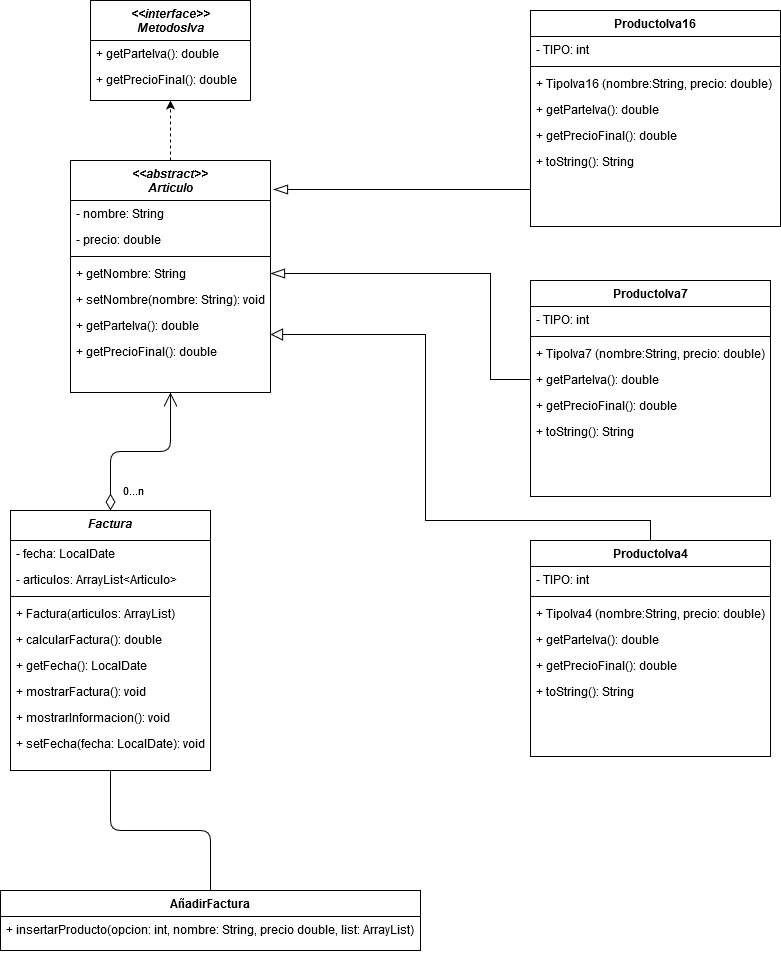

The diagram above was exported from draw.io. Its source (the exported page's mxGraphModel, read from the mxfile embedded in the PNG):
<mxGraphModel dx="2893" dy="1630" grid="1" gridSize="10" guides="1" tooltips="1" connect="1" arrows="1" fold="1" page="1" pageScale="1" pageWidth="827" pageHeight="1169" math="0" shadow="0">
  <root>
    <mxCell id="WIyWlLk6GJQsqaUBKTNV-0" />
    <mxCell id="WIyWlLk6GJQsqaUBKTNV-1" parent="WIyWlLk6GJQsqaUBKTNV-0" />
    <mxCell id="w3u64LFO2-HSzKjfp2GG-1" style="edgeStyle=orthogonalEdgeStyle;rounded=0;orthogonalLoop=1;jettySize=auto;html=1;exitX=0.5;exitY=0;exitDx=0;exitDy=0;entryX=0.5;entryY=1;entryDx=0;entryDy=0;dashed=1;" parent="WIyWlLk6GJQsqaUBKTNV-1" source="xeUSSiyzfdX2GV_aRVzA-20" target="zkfFHV4jXpPFQw0GAbJ--0" edge="1">
      <mxGeometry relative="1" as="geometry" />
    </mxCell>
    <mxCell id="xeUSSiyzfdX2GV_aRVzA-46" style="edgeStyle=orthogonalEdgeStyle;rounded=0;orthogonalLoop=1;jettySize=auto;html=1;exitX=0;exitY=0.5;exitDx=0;exitDy=0;endArrow=blockThin;endFill=0;endSize=12;entryX=1;entryY=0.5;entryDx=0;entryDy=0;" parent="WIyWlLk6GJQsqaUBKTNV-1" source="xeUSSiyzfdX2GV_aRVzA-37" target="xeUSSiyzfdX2GV_aRVzA-25" edge="1">
      <mxGeometry relative="1" as="geometry">
        <mxPoint x="410" y="360" as="targetPoint" />
        <Array as="points">
          <mxPoint x="500" y="389" />
          <mxPoint x="500" y="283" />
        </Array>
      </mxGeometry>
    </mxCell>
    <mxCell id="xeUSSiyzfdX2GV_aRVzA-45" style="edgeStyle=orthogonalEdgeStyle;rounded=0;orthogonalLoop=1;jettySize=auto;html=1;exitX=0.5;exitY=0;exitDx=0;exitDy=0;endArrow=block;endFill=0;strokeWidth=1;endSize=10;entryX=1;entryY=0.75;entryDx=0;entryDy=0;" parent="WIyWlLk6GJQsqaUBKTNV-1" source="xeUSSiyzfdX2GV_aRVzA-0" target="xeUSSiyzfdX2GV_aRVzA-20" edge="1">
      <mxGeometry relative="1" as="geometry">
        <mxPoint x="340" y="340" as="targetPoint" />
        <Array as="points">
          <mxPoint x="660" y="530" />
          <mxPoint x="435" y="530" />
          <mxPoint x="435" y="344" />
        </Array>
      </mxGeometry>
    </mxCell>
    <mxCell id="xeUSSiyzfdX2GV_aRVzA-20" value="&lt;&lt;abstract&gt;&gt;&#10;Articulo&#10;" style="swimlane;fontStyle=3;align=center;verticalAlign=top;childLayout=stackLayout;horizontal=1;startSize=40;horizontalStack=0;resizeParent=1;resizeLast=0;collapsible=1;marginBottom=0;rounded=0;shadow=0;strokeWidth=1;" parent="WIyWlLk6GJQsqaUBKTNV-1" vertex="1">
      <mxGeometry x="80" y="170" width="200" height="232" as="geometry">
        <mxRectangle x="230" y="140" width="160" height="26" as="alternateBounds" />
      </mxGeometry>
    </mxCell>
    <mxCell id="xeUSSiyzfdX2GV_aRVzA-21" value="- nombre: String" style="text;align=left;verticalAlign=top;spacingLeft=4;spacingRight=4;overflow=hidden;rotatable=0;points=[[0,0.5],[1,0.5]];portConstraint=eastwest;" parent="xeUSSiyzfdX2GV_aRVzA-20" vertex="1">
      <mxGeometry y="40" width="200" height="26" as="geometry" />
    </mxCell>
    <mxCell id="xeUSSiyzfdX2GV_aRVzA-22" value="- precio: double" style="text;align=left;verticalAlign=top;spacingLeft=4;spacingRight=4;overflow=hidden;rotatable=0;points=[[0,0.5],[1,0.5]];portConstraint=eastwest;rounded=0;shadow=0;html=0;" parent="xeUSSiyzfdX2GV_aRVzA-20" vertex="1">
      <mxGeometry y="66" width="200" height="26" as="geometry" />
    </mxCell>
    <mxCell id="xeUSSiyzfdX2GV_aRVzA-24" value="" style="line;html=1;strokeWidth=1;align=left;verticalAlign=middle;spacingTop=-1;spacingLeft=3;spacingRight=3;rotatable=0;labelPosition=right;points=[];portConstraint=eastwest;" parent="xeUSSiyzfdX2GV_aRVzA-20" vertex="1">
      <mxGeometry y="92" width="200" height="8" as="geometry" />
    </mxCell>
    <mxCell id="xeUSSiyzfdX2GV_aRVzA-25" value="+ getNombre: String" style="text;align=left;verticalAlign=top;spacingLeft=4;spacingRight=4;overflow=hidden;rotatable=0;points=[[0,0.5],[1,0.5]];portConstraint=eastwest;" parent="xeUSSiyzfdX2GV_aRVzA-20" vertex="1">
      <mxGeometry y="100" width="200" height="26" as="geometry" />
    </mxCell>
    <mxCell id="xeUSSiyzfdX2GV_aRVzA-27" value="+ setNombre(nombre: String): void" style="text;align=left;verticalAlign=top;spacingLeft=4;spacingRight=4;overflow=hidden;rotatable=0;points=[[0,0.5],[1,0.5]];portConstraint=eastwest;" parent="xeUSSiyzfdX2GV_aRVzA-20" vertex="1">
      <mxGeometry y="126" width="200" height="26" as="geometry" />
    </mxCell>
    <mxCell id="xeUSSiyzfdX2GV_aRVzA-29" value="+ getParteIva(): double" style="text;align=left;verticalAlign=top;spacingLeft=4;spacingRight=4;overflow=hidden;rotatable=0;points=[[0,0.5],[1,0.5]];portConstraint=eastwest;" parent="xeUSSiyzfdX2GV_aRVzA-20" vertex="1">
      <mxGeometry y="152" width="200" height="26" as="geometry" />
    </mxCell>
    <mxCell id="xeUSSiyzfdX2GV_aRVzA-30" value="+ getPrecioFinal(): double" style="text;align=left;verticalAlign=top;spacingLeft=4;spacingRight=4;overflow=hidden;rotatable=0;points=[[0,0.5],[1,0.5]];portConstraint=eastwest;" parent="xeUSSiyzfdX2GV_aRVzA-20" vertex="1">
      <mxGeometry y="178" width="200" height="26" as="geometry" />
    </mxCell>
    <mxCell id="zkfFHV4jXpPFQw0GAbJ--0" value="&lt;&lt;interface&gt;&gt;&#10;MetodosIva&#10;" style="swimlane;fontStyle=3;align=center;verticalAlign=top;childLayout=stackLayout;horizontal=1;startSize=40;horizontalStack=0;resizeParent=1;resizeLast=0;collapsible=1;marginBottom=0;rounded=0;shadow=0;strokeWidth=1;" parent="WIyWlLk6GJQsqaUBKTNV-1" vertex="1">
      <mxGeometry x="100" y="10" width="160" height="100" as="geometry">
        <mxRectangle x="230" y="140" width="160" height="26" as="alternateBounds" />
      </mxGeometry>
    </mxCell>
    <mxCell id="zkfFHV4jXpPFQw0GAbJ--5" value="+ getParteIva(): double&#10;" style="text;align=left;verticalAlign=top;spacingLeft=4;spacingRight=4;overflow=hidden;rotatable=0;points=[[0,0.5],[1,0.5]];portConstraint=eastwest;" parent="zkfFHV4jXpPFQw0GAbJ--0" vertex="1">
      <mxGeometry y="40" width="160" height="26" as="geometry" />
    </mxCell>
    <mxCell id="xeUSSiyzfdX2GV_aRVzA-26" value="+ getPrecioFinal(): double&#10;" style="text;align=left;verticalAlign=top;spacingLeft=4;spacingRight=4;overflow=hidden;rotatable=0;points=[[0,0.5],[1,0.5]];portConstraint=eastwest;" parent="zkfFHV4jXpPFQw0GAbJ--0" vertex="1">
      <mxGeometry y="66" width="160" height="26" as="geometry" />
    </mxCell>
    <mxCell id="xeUSSiyzfdX2GV_aRVzA-39" value="ProductoIva16" style="swimlane;fontStyle=1;align=center;verticalAlign=top;childLayout=stackLayout;horizontal=1;startSize=26;horizontalStack=0;resizeParent=1;resizeLast=0;collapsible=1;marginBottom=0;rounded=0;shadow=0;strokeWidth=1;" parent="WIyWlLk6GJQsqaUBKTNV-1" vertex="1">
      <mxGeometry x="540" y="20" width="250" height="216" as="geometry">
        <mxRectangle x="550" y="140" width="160" height="26" as="alternateBounds" />
      </mxGeometry>
    </mxCell>
    <mxCell id="xeUSSiyzfdX2GV_aRVzA-40" value="- TIPO: int" style="text;align=left;verticalAlign=top;spacingLeft=4;spacingRight=4;overflow=hidden;rotatable=0;points=[[0,0.5],[1,0.5]];portConstraint=eastwest;" parent="xeUSSiyzfdX2GV_aRVzA-39" vertex="1">
      <mxGeometry y="26" width="250" height="26" as="geometry" />
    </mxCell>
    <mxCell id="xeUSSiyzfdX2GV_aRVzA-41" value="" style="line;html=1;strokeWidth=1;align=left;verticalAlign=middle;spacingTop=-1;spacingLeft=3;spacingRight=3;rotatable=0;labelPosition=right;points=[];portConstraint=eastwest;" parent="xeUSSiyzfdX2GV_aRVzA-39" vertex="1">
      <mxGeometry y="52" width="250" height="8" as="geometry" />
    </mxCell>
    <mxCell id="xeUSSiyzfdX2GV_aRVzA-42" value="+ TipoIva16 (nombre:String, precio: double)" style="text;align=left;verticalAlign=top;spacingLeft=4;spacingRight=4;overflow=hidden;rotatable=0;points=[[0,0.5],[1,0.5]];portConstraint=eastwest;" parent="xeUSSiyzfdX2GV_aRVzA-39" vertex="1">
      <mxGeometry y="60" width="250" height="26" as="geometry" />
    </mxCell>
    <mxCell id="xeUSSiyzfdX2GV_aRVzA-43" value="+ getParteIva(): double" style="text;align=left;verticalAlign=top;spacingLeft=4;spacingRight=4;overflow=hidden;rotatable=0;points=[[0,0.5],[1,0.5]];portConstraint=eastwest;" parent="xeUSSiyzfdX2GV_aRVzA-39" vertex="1">
      <mxGeometry y="86" width="250" height="26" as="geometry" />
    </mxCell>
    <mxCell id="xeUSSiyzfdX2GV_aRVzA-44" value="+ getPrecioFinal(): double" style="text;align=left;verticalAlign=top;spacingLeft=4;spacingRight=4;overflow=hidden;rotatable=0;points=[[0,0.5],[1,0.5]];portConstraint=eastwest;" parent="xeUSSiyzfdX2GV_aRVzA-39" vertex="1">
      <mxGeometry y="112" width="250" height="26" as="geometry" />
    </mxCell>
    <mxCell id="w3u64LFO2-HSzKjfp2GG-18" value="+ toString(): String" style="text;align=left;verticalAlign=top;spacingLeft=4;spacingRight=4;overflow=hidden;rotatable=0;points=[[0,0.5],[1,0.5]];portConstraint=eastwest;" parent="xeUSSiyzfdX2GV_aRVzA-39" vertex="1">
      <mxGeometry y="138" width="250" height="26" as="geometry" />
    </mxCell>
    <mxCell id="w3u64LFO2-HSzKjfp2GG-2" value="Factura" style="swimlane;fontStyle=3;align=center;verticalAlign=top;childLayout=stackLayout;horizontal=1;startSize=30;horizontalStack=0;resizeParent=1;resizeLast=0;collapsible=1;marginBottom=0;rounded=0;shadow=0;strokeWidth=1;" parent="WIyWlLk6GJQsqaUBKTNV-1" vertex="1">
      <mxGeometry x="20" y="520" width="200" height="260" as="geometry">
        <mxRectangle x="230" y="140" width="160" height="26" as="alternateBounds" />
      </mxGeometry>
    </mxCell>
    <mxCell id="w3u64LFO2-HSzKjfp2GG-3" value="- fecha: LocalDate" style="text;align=left;verticalAlign=top;spacingLeft=4;spacingRight=4;overflow=hidden;rotatable=0;points=[[0,0.5],[1,0.5]];portConstraint=eastwest;" parent="w3u64LFO2-HSzKjfp2GG-2" vertex="1">
      <mxGeometry y="30" width="200" height="26" as="geometry" />
    </mxCell>
    <mxCell id="w3u64LFO2-HSzKjfp2GG-4" value="- articulos: ArrayList&lt;Articulo&gt;" style="text;align=left;verticalAlign=top;spacingLeft=4;spacingRight=4;overflow=hidden;rotatable=0;points=[[0,0.5],[1,0.5]];portConstraint=eastwest;rounded=0;shadow=0;html=0;" parent="w3u64LFO2-HSzKjfp2GG-2" vertex="1">
      <mxGeometry y="56" width="200" height="26" as="geometry" />
    </mxCell>
    <mxCell id="w3u64LFO2-HSzKjfp2GG-5" value="" style="line;html=1;strokeWidth=1;align=left;verticalAlign=middle;spacingTop=-1;spacingLeft=3;spacingRight=3;rotatable=0;labelPosition=right;points=[];portConstraint=eastwest;" parent="w3u64LFO2-HSzKjfp2GG-2" vertex="1">
      <mxGeometry y="82" width="200" height="8" as="geometry" />
    </mxCell>
    <mxCell id="w3u64LFO2-HSzKjfp2GG-6" value="+ Factura(articulos: ArrayList)" style="text;align=left;verticalAlign=top;spacingLeft=4;spacingRight=4;overflow=hidden;rotatable=0;points=[[0,0.5],[1,0.5]];portConstraint=eastwest;" parent="w3u64LFO2-HSzKjfp2GG-2" vertex="1">
      <mxGeometry y="90" width="200" height="26" as="geometry" />
    </mxCell>
    <mxCell id="w3u64LFO2-HSzKjfp2GG-7" value="+ calcularFactura(): double" style="text;align=left;verticalAlign=top;spacingLeft=4;spacingRight=4;overflow=hidden;rotatable=0;points=[[0,0.5],[1,0.5]];portConstraint=eastwest;" parent="w3u64LFO2-HSzKjfp2GG-2" vertex="1">
      <mxGeometry y="116" width="200" height="26" as="geometry" />
    </mxCell>
    <mxCell id="w3u64LFO2-HSzKjfp2GG-8" value="+ getFecha(): LocalDate" style="text;align=left;verticalAlign=top;spacingLeft=4;spacingRight=4;overflow=hidden;rotatable=0;points=[[0,0.5],[1,0.5]];portConstraint=eastwest;" parent="w3u64LFO2-HSzKjfp2GG-2" vertex="1">
      <mxGeometry y="142" width="200" height="26" as="geometry" />
    </mxCell>
    <mxCell id="w3u64LFO2-HSzKjfp2GG-10" value="+ mostrarFactura(): void" style="text;align=left;verticalAlign=top;spacingLeft=4;spacingRight=4;overflow=hidden;rotatable=0;points=[[0,0.5],[1,0.5]];portConstraint=eastwest;" parent="w3u64LFO2-HSzKjfp2GG-2" vertex="1">
      <mxGeometry y="168" width="200" height="26" as="geometry" />
    </mxCell>
    <mxCell id="w3u64LFO2-HSzKjfp2GG-11" value="+ mostrarInformacion(): void" style="text;align=left;verticalAlign=top;spacingLeft=4;spacingRight=4;overflow=hidden;rotatable=0;points=[[0,0.5],[1,0.5]];portConstraint=eastwest;" parent="w3u64LFO2-HSzKjfp2GG-2" vertex="1">
      <mxGeometry y="194" width="200" height="26" as="geometry" />
    </mxCell>
    <mxCell id="w3u64LFO2-HSzKjfp2GG-9" value="+ setFecha(fecha: LocalDate): void" style="text;align=left;verticalAlign=top;spacingLeft=4;spacingRight=4;overflow=hidden;rotatable=0;points=[[0,0.5],[1,0.5]];portConstraint=eastwest;" parent="w3u64LFO2-HSzKjfp2GG-2" vertex="1">
      <mxGeometry y="220" width="200" height="26" as="geometry" />
    </mxCell>
    <mxCell id="PAU-lbKrBVD3HcmOBEfX-3" style="edgeStyle=orthogonalEdgeStyle;rounded=0;orthogonalLoop=1;jettySize=auto;html=1;exitX=0;exitY=0.5;exitDx=0;exitDy=0;entryX=1.015;entryY=0.125;entryDx=0;entryDy=0;entryPerimeter=0;endArrow=blockThin;endFill=0;endSize=12;" parent="WIyWlLk6GJQsqaUBKTNV-1" source="xeUSSiyzfdX2GV_aRVzA-40" target="xeUSSiyzfdX2GV_aRVzA-20" edge="1">
      <mxGeometry relative="1" as="geometry">
        <Array as="points">
          <mxPoint x="540" y="199" />
        </Array>
      </mxGeometry>
    </mxCell>
    <mxCell id="PAU-lbKrBVD3HcmOBEfX-7" value="&lt;div&gt;0...n&lt;/div&gt;" style="endArrow=open;html=1;endSize=12;startArrow=diamondThin;startSize=14;startFill=0;edgeStyle=orthogonalEdgeStyle;align=left;verticalAlign=bottom;exitX=0.5;exitY=0;exitDx=0;exitDy=0;entryX=0.5;entryY=1;entryDx=0;entryDy=0;" parent="WIyWlLk6GJQsqaUBKTNV-1" source="w3u64LFO2-HSzKjfp2GG-2" target="xeUSSiyzfdX2GV_aRVzA-20" edge="1">
      <mxGeometry x="-0.2247" y="-49" relative="1" as="geometry">
        <mxPoint x="90" y="480" as="sourcePoint" />
        <mxPoint x="250" y="480" as="targetPoint" />
        <mxPoint as="offset" />
      </mxGeometry>
    </mxCell>
    <mxCell id="xeUSSiyzfdX2GV_aRVzA-33" value="ProductoIva7" style="swimlane;fontStyle=1;align=center;verticalAlign=top;childLayout=stackLayout;horizontal=1;startSize=26;horizontalStack=0;resizeParent=1;resizeLast=0;collapsible=1;marginBottom=0;rounded=0;shadow=0;strokeWidth=1;" parent="WIyWlLk6GJQsqaUBKTNV-1" vertex="1">
      <mxGeometry x="540" y="290" width="240" height="216" as="geometry">
        <mxRectangle x="550" y="140" width="160" height="26" as="alternateBounds" />
      </mxGeometry>
    </mxCell>
    <mxCell id="xeUSSiyzfdX2GV_aRVzA-34" value="- TIPO: int" style="text;align=left;verticalAlign=top;spacingLeft=4;spacingRight=4;overflow=hidden;rotatable=0;points=[[0,0.5],[1,0.5]];portConstraint=eastwest;" parent="xeUSSiyzfdX2GV_aRVzA-33" vertex="1">
      <mxGeometry y="26" width="240" height="26" as="geometry" />
    </mxCell>
    <mxCell id="xeUSSiyzfdX2GV_aRVzA-35" value="" style="line;html=1;strokeWidth=1;align=left;verticalAlign=middle;spacingTop=-1;spacingLeft=3;spacingRight=3;rotatable=0;labelPosition=right;points=[];portConstraint=eastwest;" parent="xeUSSiyzfdX2GV_aRVzA-33" vertex="1">
      <mxGeometry y="52" width="240" height="8" as="geometry" />
    </mxCell>
    <mxCell id="xeUSSiyzfdX2GV_aRVzA-36" value="+ TipoIva7 (nombre:String, precio: double)" style="text;align=left;verticalAlign=top;spacingLeft=4;spacingRight=4;overflow=hidden;rotatable=0;points=[[0,0.5],[1,0.5]];portConstraint=eastwest;" parent="xeUSSiyzfdX2GV_aRVzA-33" vertex="1">
      <mxGeometry y="60" width="240" height="26" as="geometry" />
    </mxCell>
    <mxCell id="xeUSSiyzfdX2GV_aRVzA-37" value="+ getParteIva(): double" style="text;align=left;verticalAlign=top;spacingLeft=4;spacingRight=4;overflow=hidden;rotatable=0;points=[[0,0.5],[1,0.5]];portConstraint=eastwest;" parent="xeUSSiyzfdX2GV_aRVzA-33" vertex="1">
      <mxGeometry y="86" width="240" height="26" as="geometry" />
    </mxCell>
    <mxCell id="xeUSSiyzfdX2GV_aRVzA-38" value="+ getPrecioFinal(): double" style="text;align=left;verticalAlign=top;spacingLeft=4;spacingRight=4;overflow=hidden;rotatable=0;points=[[0,0.5],[1,0.5]];portConstraint=eastwest;" parent="xeUSSiyzfdX2GV_aRVzA-33" vertex="1">
      <mxGeometry y="112" width="240" height="26" as="geometry" />
    </mxCell>
    <mxCell id="w3u64LFO2-HSzKjfp2GG-17" value="+ toString(): String" style="text;align=left;verticalAlign=top;spacingLeft=4;spacingRight=4;overflow=hidden;rotatable=0;points=[[0,0.5],[1,0.5]];portConstraint=eastwest;" parent="xeUSSiyzfdX2GV_aRVzA-33" vertex="1">
      <mxGeometry y="138" width="240" height="26" as="geometry" />
    </mxCell>
    <mxCell id="w3u64LFO2-HSzKjfp2GG-12" value="AñadirFactura" style="swimlane;fontStyle=1;childLayout=stackLayout;horizontal=1;startSize=26;fillColor=none;horizontalStack=0;resizeParent=1;resizeParentMax=0;resizeLast=0;collapsible=1;marginBottom=0;" parent="WIyWlLk6GJQsqaUBKTNV-1" vertex="1">
      <mxGeometry x="10" y="900" width="420" height="60" as="geometry" />
    </mxCell>
    <mxCell id="w3u64LFO2-HSzKjfp2GG-15" value="+ insertarProducto(opcion: int, nombre: String, precio double, list: ArrayList)" style="text;strokeColor=none;fillColor=none;align=left;verticalAlign=top;spacingLeft=4;spacingRight=4;overflow=hidden;rotatable=0;points=[[0,0.5],[1,0.5]];portConstraint=eastwest;" parent="w3u64LFO2-HSzKjfp2GG-12" vertex="1">
      <mxGeometry y="26" width="420" height="34" as="geometry" />
    </mxCell>
    <mxCell id="PAU-lbKrBVD3HcmOBEfX-9" value="" style="endArrow=none;html=1;edgeStyle=orthogonalEdgeStyle;exitX=0.5;exitY=0;exitDx=0;exitDy=0;entryX=0.5;entryY=1;entryDx=0;entryDy=0;" parent="WIyWlLk6GJQsqaUBKTNV-1" source="w3u64LFO2-HSzKjfp2GG-12" target="w3u64LFO2-HSzKjfp2GG-2" edge="1">
      <mxGeometry width="50" height="50" relative="1" as="geometry">
        <mxPoint x="510" y="810" as="sourcePoint" />
        <mxPoint x="560" y="760" as="targetPoint" />
      </mxGeometry>
    </mxCell>
    <mxCell id="xeUSSiyzfdX2GV_aRVzA-0" value="ProductoIva4" style="swimlane;fontStyle=1;align=center;verticalAlign=top;childLayout=stackLayout;horizontal=1;startSize=26;horizontalStack=0;resizeParent=1;resizeLast=0;collapsible=1;marginBottom=0;rounded=0;shadow=0;strokeWidth=1;" parent="WIyWlLk6GJQsqaUBKTNV-1" vertex="1">
      <mxGeometry x="540" y="550" width="240" height="216" as="geometry">
        <mxRectangle x="550" y="140" width="160" height="26" as="alternateBounds" />
      </mxGeometry>
    </mxCell>
    <mxCell id="xeUSSiyzfdX2GV_aRVzA-1" value="- TIPO: int" style="text;align=left;verticalAlign=top;spacingLeft=4;spacingRight=4;overflow=hidden;rotatable=0;points=[[0,0.5],[1,0.5]];portConstraint=eastwest;" parent="xeUSSiyzfdX2GV_aRVzA-0" vertex="1">
      <mxGeometry y="26" width="240" height="26" as="geometry" />
    </mxCell>
    <mxCell id="xeUSSiyzfdX2GV_aRVzA-6" value="" style="line;html=1;strokeWidth=1;align=left;verticalAlign=middle;spacingTop=-1;spacingLeft=3;spacingRight=3;rotatable=0;labelPosition=right;points=[];portConstraint=eastwest;" parent="xeUSSiyzfdX2GV_aRVzA-0" vertex="1">
      <mxGeometry y="52" width="240" height="8" as="geometry" />
    </mxCell>
    <mxCell id="xeUSSiyzfdX2GV_aRVzA-7" value="+ TipoIva4 (nombre:String, precio: double)" style="text;align=left;verticalAlign=top;spacingLeft=4;spacingRight=4;overflow=hidden;rotatable=0;points=[[0,0.5],[1,0.5]];portConstraint=eastwest;" parent="xeUSSiyzfdX2GV_aRVzA-0" vertex="1">
      <mxGeometry y="60" width="240" height="26" as="geometry" />
    </mxCell>
    <mxCell id="xeUSSiyzfdX2GV_aRVzA-31" value="+ getParteIva(): double" style="text;align=left;verticalAlign=top;spacingLeft=4;spacingRight=4;overflow=hidden;rotatable=0;points=[[0,0.5],[1,0.5]];portConstraint=eastwest;" parent="xeUSSiyzfdX2GV_aRVzA-0" vertex="1">
      <mxGeometry y="86" width="240" height="26" as="geometry" />
    </mxCell>
    <mxCell id="xeUSSiyzfdX2GV_aRVzA-32" value="+ getPrecioFinal(): double" style="text;align=left;verticalAlign=top;spacingLeft=4;spacingRight=4;overflow=hidden;rotatable=0;points=[[0,0.5],[1,0.5]];portConstraint=eastwest;" parent="xeUSSiyzfdX2GV_aRVzA-0" vertex="1">
      <mxGeometry y="112" width="240" height="26" as="geometry" />
    </mxCell>
    <mxCell id="w3u64LFO2-HSzKjfp2GG-19" value="+ toString(): String" style="text;align=left;verticalAlign=top;spacingLeft=4;spacingRight=4;overflow=hidden;rotatable=0;points=[[0,0.5],[1,0.5]];portConstraint=eastwest;" parent="xeUSSiyzfdX2GV_aRVzA-0" vertex="1">
      <mxGeometry y="138" width="240" height="26" as="geometry" />
    </mxCell>
  </root>
</mxGraphModel>